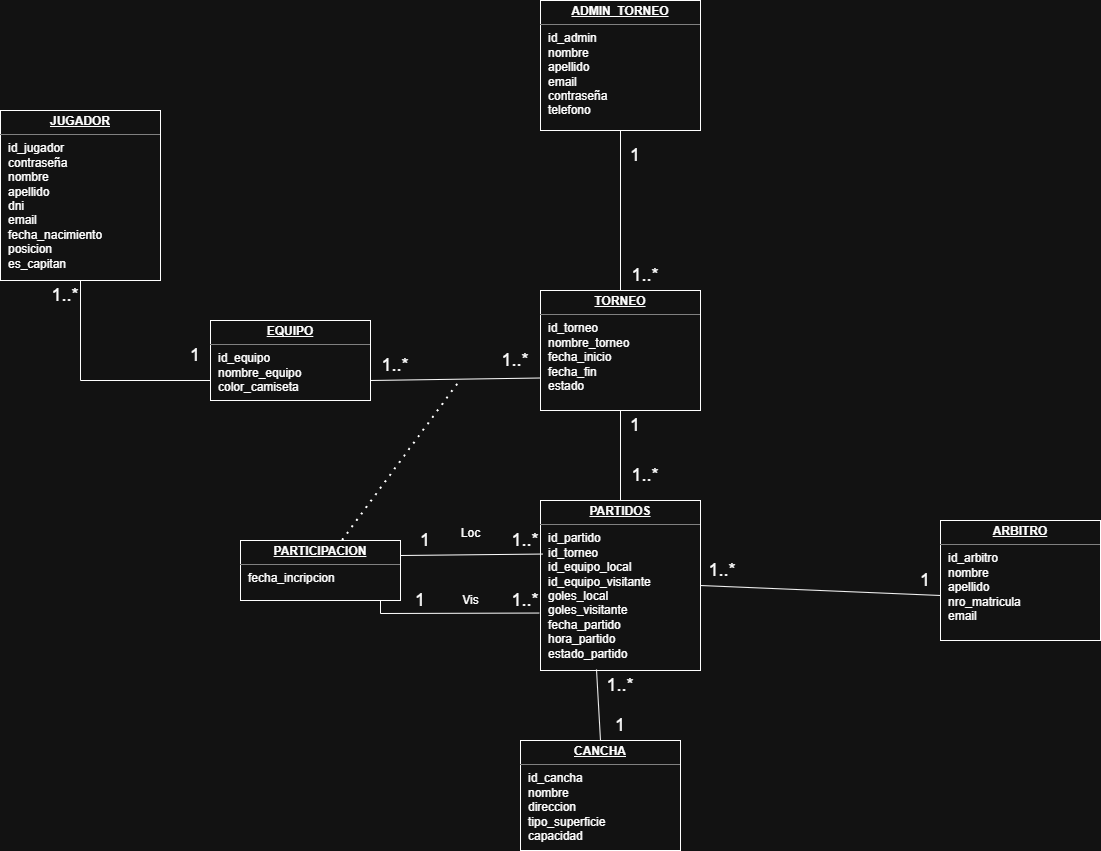

The diagram above was exported from draw.io. Its source (the exported page's mxGraphModel, read from the mxfile embedded in the PNG):
<mxGraphModel dx="1142" dy="495" grid="1" gridSize="10" guides="1" tooltips="1" connect="1" arrows="1" fold="1" page="1" pageScale="1" pageWidth="827" pageHeight="1169" math="0" shadow="0">
  <root>
    <mxCell id="WIyWlLk6GJQsqaUBKTNV-0" />
    <mxCell id="WIyWlLk6GJQsqaUBKTNV-1" parent="WIyWlLk6GJQsqaUBKTNV-0" />
    <mxCell id="6YKvrHaIqLJP0tlVlsYQ-14" value="&lt;p style=&quot;margin:0px;margin-top:4px;text-align:center;text-decoration:underline;&quot;&gt;&lt;b&gt;CANCHA&lt;/b&gt;&lt;/p&gt;&lt;hr size=&quot;1&quot; style=&quot;border-style:solid;&quot;&gt;&lt;p style=&quot;margin:0px;margin-left:8px;&quot;&gt;id_cancha&lt;br&gt;nombre&lt;br&gt;direccion&lt;br&gt;tipo_superficie&lt;br&gt;capacidad&lt;/p&gt;" style="verticalAlign=top;align=left;overflow=fill;html=1;whiteSpace=wrap;" parent="WIyWlLk6GJQsqaUBKTNV-1" vertex="1">
      <mxGeometry x="590" y="950" width="160" height="110" as="geometry" />
    </mxCell>
    <mxCell id="6YKvrHaIqLJP0tlVlsYQ-13" value="&lt;p style=&quot;margin:0px;margin-top:4px;text-align:center;text-decoration:underline;&quot;&gt;&lt;b&gt;PARTIDOS&lt;/b&gt;&lt;/p&gt;&lt;hr size=&quot;1&quot; style=&quot;border-style:solid;&quot;&gt;&lt;p style=&quot;margin:0px;margin-left:8px;&quot;&gt;id_partido&lt;br&gt;id_torneo&lt;br&gt;id_equipo_local&lt;br&gt;id_equipo_visitante&lt;br&gt;goles_local&lt;br&gt;goles_visitante&lt;br&gt;fecha_partido&lt;br&gt;hora_partido&lt;br&gt;estado_partido&lt;/p&gt;" style="verticalAlign=top;align=left;overflow=fill;html=1;whiteSpace=wrap;" parent="WIyWlLk6GJQsqaUBKTNV-1" vertex="1">
      <mxGeometry x="610" y="710" width="160" height="170" as="geometry" />
    </mxCell>
    <mxCell id="6YKvrHaIqLJP0tlVlsYQ-15" value="&lt;p style=&quot;margin:0px;margin-top:4px;text-align:center;text-decoration:underline;&quot;&gt;&lt;b&gt;TORNEO&lt;/b&gt;&lt;/p&gt;&lt;hr size=&quot;1&quot; style=&quot;border-style:solid;&quot;&gt;&lt;p style=&quot;margin:0px;margin-left:8px;&quot;&gt;id_torneo&lt;br&gt;nombre_torneo&lt;br&gt;fecha_inicio&lt;br&gt;fecha_fin&lt;br&gt;estado&lt;br&gt;&lt;/p&gt;" style="verticalAlign=top;align=left;overflow=fill;html=1;whiteSpace=wrap;" parent="WIyWlLk6GJQsqaUBKTNV-1" vertex="1">
      <mxGeometry x="610" y="500" width="160" height="120" as="geometry" />
    </mxCell>
    <mxCell id="6YKvrHaIqLJP0tlVlsYQ-16" value="&lt;p style=&quot;margin:0px;margin-top:4px;text-align:center;text-decoration:underline;&quot;&gt;&lt;b&gt;ARBITRO&lt;/b&gt;&lt;/p&gt;&lt;hr size=&quot;1&quot; style=&quot;border-style:solid;&quot;&gt;&lt;p style=&quot;margin:0px;margin-left:8px;&quot;&gt;id_arbitro&lt;br&gt;nombre&lt;/p&gt;&lt;p style=&quot;margin:0px;margin-left:8px;&quot;&gt;apellido&lt;/p&gt;&lt;p style=&quot;margin:0px;margin-left:8px;&quot;&gt;nro_matricula&lt;/p&gt;&lt;p style=&quot;margin:0px;margin-left:8px;&quot;&gt;email&lt;/p&gt;" style="verticalAlign=top;align=left;overflow=fill;html=1;whiteSpace=wrap;" parent="WIyWlLk6GJQsqaUBKTNV-1" vertex="1">
      <mxGeometry x="1010" y="730" width="160" height="120" as="geometry" />
    </mxCell>
    <mxCell id="6YKvrHaIqLJP0tlVlsYQ-17" value="&lt;p style=&quot;margin:0px;margin-top:4px;text-align:center;text-decoration:underline;&quot;&gt;&lt;b&gt;EQUIPO&lt;/b&gt;&lt;/p&gt;&lt;hr size=&quot;1&quot; style=&quot;border-style:solid;&quot;&gt;&lt;p style=&quot;margin:0px;margin-left:8px;&quot;&gt;id_equipo&lt;br&gt;nombre_equipo&lt;br&gt;color_camiseta&lt;br&gt;&lt;/p&gt;" style="verticalAlign=top;align=left;overflow=fill;html=1;whiteSpace=wrap;" parent="WIyWlLk6GJQsqaUBKTNV-1" vertex="1">
      <mxGeometry x="280" y="530" width="160" height="80" as="geometry" />
    </mxCell>
    <mxCell id="6YKvrHaIqLJP0tlVlsYQ-18" value="&lt;p style=&quot;margin:0px;margin-top:4px;text-align:center;text-decoration:underline;&quot;&gt;&lt;b&gt;JUGADOR&lt;/b&gt;&lt;/p&gt;&lt;hr size=&quot;1&quot; style=&quot;border-style:solid;&quot;&gt;&lt;p style=&quot;margin:0px;margin-left:8px;&quot;&gt;id_jugador&lt;/p&gt;&lt;p style=&quot;margin:0px;margin-left:8px;&quot;&gt;contraseña&lt;br&gt;nombre&lt;br&gt;apellido&lt;br&gt;dni&lt;br&gt;email&lt;br&gt;fecha_nacimiento&lt;br&gt;posicion&lt;br&gt;&lt;/p&gt;&lt;p style=&quot;margin:0px;margin-left:8px;&quot;&gt;es_capitan&lt;/p&gt;" style="verticalAlign=top;align=left;overflow=fill;html=1;whiteSpace=wrap;" parent="WIyWlLk6GJQsqaUBKTNV-1" vertex="1">
      <mxGeometry x="70" y="320" width="160" height="170" as="geometry" />
    </mxCell>
    <mxCell id="6YKvrHaIqLJP0tlVlsYQ-19" value="&lt;p style=&quot;margin:0px;margin-top:4px;text-align:center;text-decoration:underline;&quot;&gt;&lt;b&gt;ADMIN_TORNEO&lt;/b&gt;&lt;/p&gt;&lt;hr size=&quot;1&quot; style=&quot;border-style:solid;&quot;&gt;&lt;p style=&quot;margin:0px;margin-left:8px;&quot;&gt;id_admin&lt;br&gt;nombre&lt;br&gt;apellido&lt;br&gt;email&lt;br&gt;contraseña&lt;br&gt;telefono&lt;/p&gt;" style="verticalAlign=top;align=left;overflow=fill;html=1;whiteSpace=wrap;" parent="WIyWlLk6GJQsqaUBKTNV-1" vertex="1">
      <mxGeometry x="610" y="210" width="160" height="130" as="geometry" />
    </mxCell>
    <mxCell id="6YKvrHaIqLJP0tlVlsYQ-22" value="" style="endArrow=none;html=1;rounded=0;exitX=0;exitY=0.75;exitDx=0;exitDy=0;entryX=0.5;entryY=1;entryDx=0;entryDy=0;" parent="WIyWlLk6GJQsqaUBKTNV-1" source="6YKvrHaIqLJP0tlVlsYQ-17" target="6YKvrHaIqLJP0tlVlsYQ-18" edge="1">
      <mxGeometry width="50" height="50" relative="1" as="geometry">
        <mxPoint x="100" y="530" as="sourcePoint" />
        <mxPoint x="150" y="480" as="targetPoint" />
        <Array as="points">
          <mxPoint x="150" y="590" />
        </Array>
      </mxGeometry>
    </mxCell>
    <mxCell id="6YKvrHaIqLJP0tlVlsYQ-24" value="" style="endArrow=none;html=1;rounded=0;exitX=0.5;exitY=0;exitDx=0;exitDy=0;entryX=0.5;entryY=1;entryDx=0;entryDy=0;" parent="WIyWlLk6GJQsqaUBKTNV-1" source="6YKvrHaIqLJP0tlVlsYQ-15" target="6YKvrHaIqLJP0tlVlsYQ-19" edge="1">
      <mxGeometry width="50" height="50" relative="1" as="geometry">
        <mxPoint x="650" y="470" as="sourcePoint" />
        <mxPoint x="700" y="420" as="targetPoint" />
      </mxGeometry>
    </mxCell>
    <mxCell id="6YKvrHaIqLJP0tlVlsYQ-27" value="" style="endArrow=none;html=1;rounded=0;entryX=0.5;entryY=1;entryDx=0;entryDy=0;exitX=0.5;exitY=0;exitDx=0;exitDy=0;" parent="WIyWlLk6GJQsqaUBKTNV-1" source="6YKvrHaIqLJP0tlVlsYQ-13" target="6YKvrHaIqLJP0tlVlsYQ-15" edge="1">
      <mxGeometry width="50" height="50" relative="1" as="geometry">
        <mxPoint x="690" y="740" as="sourcePoint" />
        <mxPoint x="620" y="660" as="targetPoint" />
      </mxGeometry>
    </mxCell>
    <mxCell id="6YKvrHaIqLJP0tlVlsYQ-28" value="" style="endArrow=none;html=1;rounded=0;exitX=0.5;exitY=0;exitDx=0;exitDy=0;entryX=0.35;entryY=0.994;entryDx=0;entryDy=0;entryPerimeter=0;" parent="WIyWlLk6GJQsqaUBKTNV-1" source="6YKvrHaIqLJP0tlVlsYQ-14" target="6YKvrHaIqLJP0tlVlsYQ-13" edge="1">
      <mxGeometry width="50" height="50" relative="1" as="geometry">
        <mxPoint x="640" y="880" as="sourcePoint" />
        <mxPoint x="690" y="830" as="targetPoint" />
      </mxGeometry>
    </mxCell>
    <mxCell id="6YKvrHaIqLJP0tlVlsYQ-29" value="" style="endArrow=none;html=1;rounded=0;entryX=1;entryY=0.5;entryDx=0;entryDy=0;exitX=0;exitY=0.625;exitDx=0;exitDy=0;exitPerimeter=0;" parent="WIyWlLk6GJQsqaUBKTNV-1" source="6YKvrHaIqLJP0tlVlsYQ-16" target="6YKvrHaIqLJP0tlVlsYQ-13" edge="1">
      <mxGeometry width="50" height="50" relative="1" as="geometry">
        <mxPoint x="1020" y="835" as="sourcePoint" />
        <mxPoint x="840" y="1055" as="targetPoint" />
      </mxGeometry>
    </mxCell>
    <mxCell id="6YKvrHaIqLJP0tlVlsYQ-31" value="&lt;font style=&quot;font-size: 18px;&quot;&gt;1..*&lt;/font&gt;" style="text;html=1;align=center;verticalAlign=middle;whiteSpace=wrap;rounded=0;" parent="WIyWlLk6GJQsqaUBKTNV-1" vertex="1">
      <mxGeometry x="100" y="490" width="70" height="30" as="geometry" />
    </mxCell>
    <mxCell id="6YKvrHaIqLJP0tlVlsYQ-32" value="&lt;font style=&quot;font-size: 18px;&quot;&gt;1&lt;/font&gt;" style="text;html=1;align=center;verticalAlign=middle;whiteSpace=wrap;rounded=0;" parent="WIyWlLk6GJQsqaUBKTNV-1" vertex="1">
      <mxGeometry x="230" y="550" width="70" height="30" as="geometry" />
    </mxCell>
    <mxCell id="6YKvrHaIqLJP0tlVlsYQ-33" value="&lt;font style=&quot;font-size: 18px;&quot;&gt;1..*&lt;/font&gt;" style="text;html=1;align=center;verticalAlign=middle;whiteSpace=wrap;rounded=0;" parent="WIyWlLk6GJQsqaUBKTNV-1" vertex="1">
      <mxGeometry x="430" y="560" width="70" height="30" as="geometry" />
    </mxCell>
    <mxCell id="6YKvrHaIqLJP0tlVlsYQ-34" value="&lt;font style=&quot;font-size: 18px;&quot;&gt;1..*&lt;/font&gt;" style="text;html=1;align=center;verticalAlign=middle;whiteSpace=wrap;rounded=0;" parent="WIyWlLk6GJQsqaUBKTNV-1" vertex="1">
      <mxGeometry x="757" y="765" width="70" height="30" as="geometry" />
    </mxCell>
    <mxCell id="6YKvrHaIqLJP0tlVlsYQ-36" value="&lt;font style=&quot;font-size: 18px;&quot;&gt;1..*&lt;/font&gt;" style="text;html=1;align=center;verticalAlign=middle;whiteSpace=wrap;rounded=0;" parent="WIyWlLk6GJQsqaUBKTNV-1" vertex="1">
      <mxGeometry x="680" y="670" width="70" height="30" as="geometry" />
    </mxCell>
    <mxCell id="6YKvrHaIqLJP0tlVlsYQ-37" value="&lt;font style=&quot;font-size: 18px;&quot;&gt;1..*&lt;/font&gt;" style="text;html=1;align=center;verticalAlign=middle;whiteSpace=wrap;rounded=0;" parent="WIyWlLk6GJQsqaUBKTNV-1" vertex="1">
      <mxGeometry x="680" y="470" width="70" height="30" as="geometry" />
    </mxCell>
    <mxCell id="6YKvrHaIqLJP0tlVlsYQ-38" value="&lt;font style=&quot;font-size: 18px;&quot;&gt;1&lt;/font&gt;" style="text;html=1;align=center;verticalAlign=middle;whiteSpace=wrap;rounded=0;" parent="WIyWlLk6GJQsqaUBKTNV-1" vertex="1">
      <mxGeometry x="960" y="775" width="70" height="30" as="geometry" />
    </mxCell>
    <mxCell id="6YKvrHaIqLJP0tlVlsYQ-39" value="&lt;font style=&quot;font-size: 18px;&quot;&gt;1..*&lt;/font&gt;" style="text;html=1;align=center;verticalAlign=middle;whiteSpace=wrap;rounded=0;" parent="WIyWlLk6GJQsqaUBKTNV-1" vertex="1">
      <mxGeometry x="550" y="555" width="70" height="30" as="geometry" />
    </mxCell>
    <mxCell id="6YKvrHaIqLJP0tlVlsYQ-40" value="&lt;font style=&quot;font-size: 18px;&quot;&gt;1&lt;/font&gt;" style="text;html=1;align=center;verticalAlign=middle;whiteSpace=wrap;rounded=0;" parent="WIyWlLk6GJQsqaUBKTNV-1" vertex="1">
      <mxGeometry x="655" y="920" width="70" height="30" as="geometry" />
    </mxCell>
    <mxCell id="6YKvrHaIqLJP0tlVlsYQ-42" value="&lt;font style=&quot;font-size: 18px;&quot;&gt;1..*&lt;/font&gt;" style="text;html=1;align=center;verticalAlign=middle;whiteSpace=wrap;rounded=0;" parent="WIyWlLk6GJQsqaUBKTNV-1" vertex="1">
      <mxGeometry x="655" y="880" width="70" height="30" as="geometry" />
    </mxCell>
    <mxCell id="6YKvrHaIqLJP0tlVlsYQ-44" value="&lt;font style=&quot;font-size: 18px;&quot;&gt;1&lt;/font&gt;" style="text;html=1;align=center;verticalAlign=middle;whiteSpace=wrap;rounded=0;" parent="WIyWlLk6GJQsqaUBKTNV-1" vertex="1">
      <mxGeometry x="670" y="620" width="70" height="30" as="geometry" />
    </mxCell>
    <mxCell id="6YKvrHaIqLJP0tlVlsYQ-45" value="&lt;font style=&quot;font-size: 18px;&quot;&gt;1&lt;/font&gt;" style="text;html=1;align=center;verticalAlign=middle;whiteSpace=wrap;rounded=0;" parent="WIyWlLk6GJQsqaUBKTNV-1" vertex="1">
      <mxGeometry x="670" y="350" width="70" height="30" as="geometry" />
    </mxCell>
    <mxCell id="s0SiS7YvAe8JvqQPssao-0" value="" style="endArrow=none;dashed=1;html=1;dashPattern=1 3;strokeWidth=2;rounded=0;" parent="WIyWlLk6GJQsqaUBKTNV-1" source="s0SiS7YvAe8JvqQPssao-2" edge="1">
      <mxGeometry width="50" height="50" relative="1" as="geometry">
        <mxPoint x="520" y="510" as="sourcePoint" />
        <mxPoint x="530" y="590" as="targetPoint" />
      </mxGeometry>
    </mxCell>
    <mxCell id="s0SiS7YvAe8JvqQPssao-1" value="" style="endArrow=none;html=1;rounded=0;entryX=0;entryY=0.75;entryDx=0;entryDy=0;" parent="WIyWlLk6GJQsqaUBKTNV-1" edge="1">
      <mxGeometry width="50" height="50" relative="1" as="geometry">
        <mxPoint x="440" y="590" as="sourcePoint" />
        <mxPoint x="610" y="587.5" as="targetPoint" />
        <Array as="points" />
      </mxGeometry>
    </mxCell>
    <mxCell id="s0SiS7YvAe8JvqQPssao-2" value="&lt;p style=&quot;margin:0px;margin-top:4px;text-align:center;text-decoration:underline;&quot;&gt;&lt;b&gt;PARTICIPACION&lt;/b&gt;&lt;/p&gt;&lt;hr size=&quot;1&quot; style=&quot;border-style:solid;&quot;&gt;&lt;p style=&quot;margin:0px;margin-left:8px;&quot;&gt;fecha_incripcion&lt;/p&gt;" style="verticalAlign=top;align=left;overflow=fill;html=1;whiteSpace=wrap;" parent="WIyWlLk6GJQsqaUBKTNV-1" vertex="1">
      <mxGeometry x="310" y="750" width="160" height="60" as="geometry" />
    </mxCell>
    <mxCell id="01dP4jhDpsBe3xWQ-oCG-0" value="" style="endArrow=none;html=1;rounded=0;entryX=0.013;entryY=0.315;entryDx=0;entryDy=0;entryPerimeter=0;exitX=1;exitY=0.25;exitDx=0;exitDy=0;" parent="WIyWlLk6GJQsqaUBKTNV-1" source="s0SiS7YvAe8JvqQPssao-2" target="6YKvrHaIqLJP0tlVlsYQ-13" edge="1">
      <mxGeometry width="50" height="50" relative="1" as="geometry">
        <mxPoint x="480" y="765" as="sourcePoint" />
        <mxPoint x="650" y="762.5" as="targetPoint" />
        <Array as="points" />
      </mxGeometry>
    </mxCell>
    <mxCell id="01dP4jhDpsBe3xWQ-oCG-1" value="" style="endArrow=none;html=1;rounded=0;entryX=-0.008;entryY=0.662;entryDx=0;entryDy=0;entryPerimeter=0;exitX=0.875;exitY=1;exitDx=0;exitDy=0;exitPerimeter=0;" parent="WIyWlLk6GJQsqaUBKTNV-1" source="s0SiS7YvAe8JvqQPssao-2" target="6YKvrHaIqLJP0tlVlsYQ-13" edge="1">
      <mxGeometry width="50" height="50" relative="1" as="geometry">
        <mxPoint x="480" y="822.5" as="sourcePoint" />
        <mxPoint x="650" y="820" as="targetPoint" />
        <Array as="points">
          <mxPoint x="450" y="823" />
        </Array>
      </mxGeometry>
    </mxCell>
    <mxCell id="01dP4jhDpsBe3xWQ-oCG-2" value="Loc" style="text;html=1;align=center;verticalAlign=middle;resizable=0;points=[];autosize=1;strokeColor=none;fillColor=none;" parent="WIyWlLk6GJQsqaUBKTNV-1" vertex="1">
      <mxGeometry x="520" y="728" width="40" height="30" as="geometry" />
    </mxCell>
    <mxCell id="01dP4jhDpsBe3xWQ-oCG-3" value="Vis" style="text;html=1;align=center;verticalAlign=middle;resizable=0;points=[];autosize=1;strokeColor=none;fillColor=none;" parent="WIyWlLk6GJQsqaUBKTNV-1" vertex="1">
      <mxGeometry x="520" y="795" width="40" height="30" as="geometry" />
    </mxCell>
    <mxCell id="01dP4jhDpsBe3xWQ-oCG-4" value="&lt;font style=&quot;font-size: 18px;&quot;&gt;1&lt;/font&gt;" style="text;html=1;align=center;verticalAlign=middle;whiteSpace=wrap;rounded=0;" parent="WIyWlLk6GJQsqaUBKTNV-1" vertex="1">
      <mxGeometry x="480" y="735" width="30" height="30" as="geometry" />
    </mxCell>
    <mxCell id="01dP4jhDpsBe3xWQ-oCG-5" value="&lt;font style=&quot;font-size: 18px;&quot;&gt;1..*&lt;/font&gt;" style="text;html=1;align=center;verticalAlign=middle;whiteSpace=wrap;rounded=0;" parent="WIyWlLk6GJQsqaUBKTNV-1" vertex="1">
      <mxGeometry x="580" y="740" width="30" height="20" as="geometry" />
    </mxCell>
    <mxCell id="01dP4jhDpsBe3xWQ-oCG-6" value="&lt;font style=&quot;font-size: 18px;&quot;&gt;1&lt;/font&gt;" style="text;html=1;align=center;verticalAlign=middle;whiteSpace=wrap;rounded=0;" parent="WIyWlLk6GJQsqaUBKTNV-1" vertex="1">
      <mxGeometry x="480" y="802.5" width="20" height="15" as="geometry" />
    </mxCell>
    <mxCell id="01dP4jhDpsBe3xWQ-oCG-7" value="&lt;font style=&quot;font-size: 18px;&quot;&gt;1..*&lt;/font&gt;" style="text;html=1;align=center;verticalAlign=middle;whiteSpace=wrap;rounded=0;" parent="WIyWlLk6GJQsqaUBKTNV-1" vertex="1">
      <mxGeometry x="580" y="800" width="30" height="20" as="geometry" />
    </mxCell>
  </root>
</mxGraphModel>